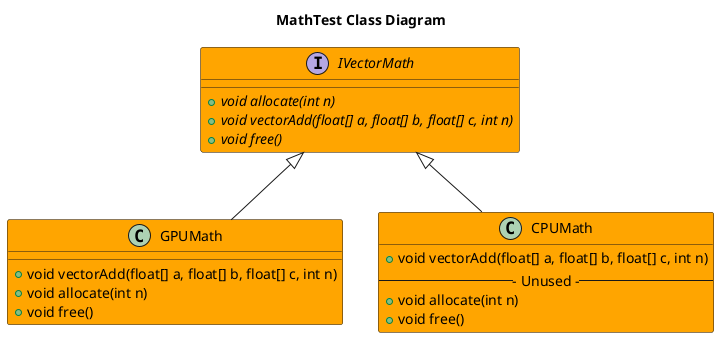

The diagram above was rendered by PlantUML. Its source (embedded in the PNG):
@startuml
title MathTest Class Diagram
interface IVectorMath #Orange {
    +{abstract} void allocate(int n)
    +{abstract} void vectorAdd(float[] a, float[] b, float[] c, int n)
    +{abstract} void free()
}
class GPUMath #Orange  {
    +void vectorAdd(float[] a, float[] b, float[] c, int n)
    +void allocate(int n)
    +void free()
}
GPUMath -up-|> IVectorMath
class CPUMath #Orange  {
    +void vectorAdd(float[] a, float[] b, float[] c, int n)
    --- Unused ---
    +void allocate(int n)
    +void free()
}
CPUMath -up-|> IVectorMath
@enduml